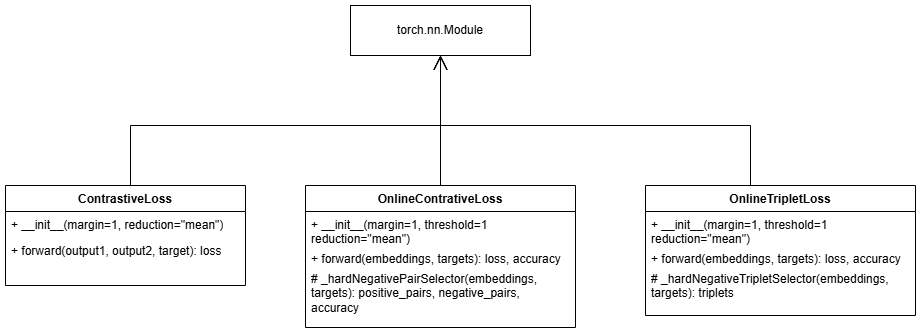

The diagram above was exported from draw.io. Its source (the exported page's mxGraphModel, read from the mxfile embedded in the PNG):
<mxGraphModel dx="1195" dy="615" grid="1" gridSize="10" guides="1" tooltips="1" connect="1" arrows="1" fold="1" page="1" pageScale="1" pageWidth="827" pageHeight="1169" math="0" shadow="0">
  <root>
    <mxCell id="0" />
    <mxCell id="1" parent="0" />
    <mxCell id="VMZNKdUmowf-ZGS14HoD-6" value="OnlineContrativeLoss" style="swimlane;fontStyle=1;align=center;verticalAlign=top;childLayout=stackLayout;horizontal=1;startSize=26;horizontalStack=0;resizeParent=1;resizeParentMax=0;resizeLast=0;collapsible=1;marginBottom=0;whiteSpace=wrap;html=1;" vertex="1" parent="1">
      <mxGeometry x="340" y="560" width="270" height="142" as="geometry" />
    </mxCell>
    <mxCell id="VMZNKdUmowf-ZGS14HoD-7" value="+ __init__(margin=1, threshold=1 reduction=&quot;mean&quot;)" style="text;strokeColor=none;fillColor=none;align=left;verticalAlign=top;spacingLeft=4;spacingRight=4;overflow=hidden;rotatable=0;points=[[0,0.5],[1,0.5]];portConstraint=eastwest;whiteSpace=wrap;html=1;" vertex="1" parent="VMZNKdUmowf-ZGS14HoD-6">
      <mxGeometry y="26" width="270" height="34" as="geometry" />
    </mxCell>
    <mxCell id="VMZNKdUmowf-ZGS14HoD-8" value="+ forward(embeddings, targets): loss, accuracy" style="text;strokeColor=none;fillColor=none;align=left;verticalAlign=top;spacingLeft=4;spacingRight=4;overflow=hidden;rotatable=0;points=[[0,0.5],[1,0.5]];portConstraint=eastwest;whiteSpace=wrap;html=1;" vertex="1" parent="VMZNKdUmowf-ZGS14HoD-6">
      <mxGeometry y="60" width="270" height="20" as="geometry" />
    </mxCell>
    <mxCell id="VMZNKdUmowf-ZGS14HoD-20" value="# _hardNegativePairSelector(embeddings, targets): positive_pairs, negative_pairs, accuracy" style="text;strokeColor=none;fillColor=none;align=left;verticalAlign=top;spacingLeft=4;spacingRight=4;overflow=hidden;rotatable=0;points=[[0,0.5],[1,0.5]];portConstraint=eastwest;whiteSpace=wrap;html=1;" vertex="1" parent="VMZNKdUmowf-ZGS14HoD-6">
      <mxGeometry y="80" width="270" height="62" as="geometry" />
    </mxCell>
    <mxCell id="VMZNKdUmowf-ZGS14HoD-9" value="OnlineTripletLoss" style="swimlane;fontStyle=1;align=center;verticalAlign=top;childLayout=stackLayout;horizontal=1;startSize=26;horizontalStack=0;resizeParent=1;resizeParentMax=0;resizeLast=0;collapsible=1;marginBottom=0;whiteSpace=wrap;html=1;" vertex="1" parent="1">
      <mxGeometry x="680" y="560" width="270" height="130" as="geometry" />
    </mxCell>
    <mxCell id="VMZNKdUmowf-ZGS14HoD-10" value="+ __init__(margin=1, threshold=1 reduction=&quot;mean&quot;)" style="text;strokeColor=none;fillColor=none;align=left;verticalAlign=top;spacingLeft=4;spacingRight=4;overflow=hidden;rotatable=0;points=[[0,0.5],[1,0.5]];portConstraint=eastwest;whiteSpace=wrap;html=1;" vertex="1" parent="VMZNKdUmowf-ZGS14HoD-9">
      <mxGeometry y="26" width="270" height="34" as="geometry" />
    </mxCell>
    <mxCell id="VMZNKdUmowf-ZGS14HoD-11" value="+ forward(embeddings, targets): loss, accuracy" style="text;strokeColor=none;fillColor=none;align=left;verticalAlign=top;spacingLeft=4;spacingRight=4;overflow=hidden;rotatable=0;points=[[0,0.5],[1,0.5]];portConstraint=eastwest;whiteSpace=wrap;html=1;" vertex="1" parent="VMZNKdUmowf-ZGS14HoD-9">
      <mxGeometry y="60" width="270" height="20" as="geometry" />
    </mxCell>
    <mxCell id="VMZNKdUmowf-ZGS14HoD-22" value="# _hardNegativeTripletSelector(embeddings, targets): triplets" style="text;strokeColor=none;fillColor=none;align=left;verticalAlign=top;spacingLeft=4;spacingRight=4;overflow=hidden;rotatable=0;points=[[0,0.5],[1,0.5]];portConstraint=eastwest;whiteSpace=wrap;html=1;" vertex="1" parent="VMZNKdUmowf-ZGS14HoD-9">
      <mxGeometry y="80" width="270" height="50" as="geometry" />
    </mxCell>
    <mxCell id="VMZNKdUmowf-ZGS14HoD-12" value="ContrastiveLoss" style="swimlane;fontStyle=1;align=center;verticalAlign=top;childLayout=stackLayout;horizontal=1;startSize=26;horizontalStack=0;resizeParent=1;resizeParentMax=0;resizeLast=0;collapsible=1;marginBottom=0;whiteSpace=wrap;html=1;" vertex="1" parent="1">
      <mxGeometry x="40" y="560" width="240" height="100" as="geometry" />
    </mxCell>
    <mxCell id="VMZNKdUmowf-ZGS14HoD-13" value="+ __init__(margin=1, reduction=&quot;mean&quot;)" style="text;strokeColor=none;fillColor=none;align=left;verticalAlign=top;spacingLeft=4;spacingRight=4;overflow=hidden;rotatable=0;points=[[0,0.5],[1,0.5]];portConstraint=eastwest;whiteSpace=wrap;html=1;" vertex="1" parent="VMZNKdUmowf-ZGS14HoD-12">
      <mxGeometry y="26" width="240" height="26" as="geometry" />
    </mxCell>
    <mxCell id="VMZNKdUmowf-ZGS14HoD-14" value="+ forward(output1, output2, target): loss" style="text;strokeColor=none;fillColor=none;align=left;verticalAlign=top;spacingLeft=4;spacingRight=4;overflow=hidden;rotatable=0;points=[[0,0.5],[1,0.5]];portConstraint=eastwest;whiteSpace=wrap;html=1;" vertex="1" parent="VMZNKdUmowf-ZGS14HoD-12">
      <mxGeometry y="52" width="240" height="48" as="geometry" />
    </mxCell>
    <mxCell id="VMZNKdUmowf-ZGS14HoD-15" value="" style="endArrow=open;endFill=1;endSize=12;html=1;rounded=0;edgeStyle=orthogonalEdgeStyle;" edge="1" parent="1" source="VMZNKdUmowf-ZGS14HoD-12" target="VMZNKdUmowf-ZGS14HoD-19">
      <mxGeometry width="160" relative="1" as="geometry">
        <mxPoint x="390" y="540" as="sourcePoint" />
        <mxPoint x="475" y="434" as="targetPoint" />
        <Array as="points">
          <mxPoint x="165" y="500" />
          <mxPoint x="475" y="500" />
        </Array>
      </mxGeometry>
    </mxCell>
    <mxCell id="VMZNKdUmowf-ZGS14HoD-16" value="" style="endArrow=open;endFill=1;endSize=12;html=1;rounded=0;edgeStyle=orthogonalEdgeStyle;" edge="1" parent="1" source="VMZNKdUmowf-ZGS14HoD-6" target="VMZNKdUmowf-ZGS14HoD-19">
      <mxGeometry width="160" relative="1" as="geometry">
        <mxPoint x="265" y="570" as="sourcePoint" />
        <mxPoint x="475" y="434" as="targetPoint" />
        <Array as="points" />
      </mxGeometry>
    </mxCell>
    <mxCell id="VMZNKdUmowf-ZGS14HoD-17" value="" style="endArrow=open;endFill=1;endSize=12;html=1;rounded=0;edgeStyle=orthogonalEdgeStyle;" edge="1" parent="1" source="VMZNKdUmowf-ZGS14HoD-9" target="VMZNKdUmowf-ZGS14HoD-19">
      <mxGeometry width="160" relative="1" as="geometry">
        <mxPoint x="275" y="580" as="sourcePoint" />
        <mxPoint x="475" y="434" as="targetPoint" />
        <Array as="points">
          <mxPoint x="785" y="500" />
          <mxPoint x="475" y="500" />
        </Array>
      </mxGeometry>
    </mxCell>
    <mxCell id="VMZNKdUmowf-ZGS14HoD-19" value="torch.nn.Module" style="html=1;whiteSpace=wrap;" vertex="1" parent="1">
      <mxGeometry x="385" y="380" width="180" height="50" as="geometry" />
    </mxCell>
  </root>
</mxGraphModel>